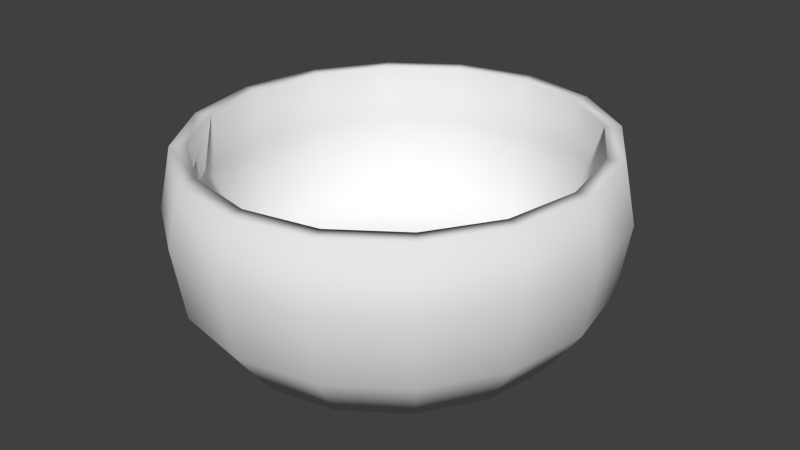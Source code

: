 # Source: basket.blend  (saved by Blender 2.76.0; exported with 4.5.12 LTS)
import bpy
from mathutils import Matrix  # noqa: F401  (used for matrix-valued properties, if any)

bpy.ops.wm.read_factory_settings(use_empty=True)
scene = bpy.context.scene
scene.name = 'Scene'

# ---- collections
col_collection_1 = bpy.data.collections.new('Collection 1'); scene.collection.children.link(col_collection_1)

# ---- world
world_world = bpy.data.worlds.new('World'); scene.world = world_world
world_world.color = (0.05088, 0.05088, 0.05088)
world_world.use_sun_shadow = False
world_world.sun_shadow_jitter_overblur = 0.0
world_world.cycles.sampling_method = 'MANUAL'
world_world.cycles.sample_map_resolution = 256

# ---- meshes
me_cylinder = bpy.data.meshes.new('Cylinder')
me_cylinder.from_pydata([(0.4256, 0.9789, 0.6), (-0.0001102, 1.06, 0.6), (-0.0001102, 0.834, 0.0), (-0.0001102, 1.0, 0.9), (0.335, 0.7706, 0.0), (0.4017, 0.9239, 0.9), (0.6191, 0.5898, 0.0), (0.7424, 0.7071, 0.9), (0.809, 0.3192, 0.0), (0.97, 0.3827, 0.9), (0.8756, -3.46e-08, 0.0), (1.05, -4.371e-08, 0.9), (0.809, -0.3192, 0.0), (0.97, -0.3827, 0.9), (0.6191, -0.5898, 0.0), (0.7424, -0.7071, 0.9), (0.335, -0.7706, 0.0), (0.4017, -0.9239, 0.9), (-0.0001101, -0.834, 0.0), (-0.0001101, -1.0, 0.9), (-0.3352, -0.7706, 0.0), (-0.4019, -0.9239, 0.9), (-0.6194, -0.5898, 0.0), (-0.7426, -0.7071, 0.9), (-0.8092, -0.3192, 0.0), (-0.9702, -0.3827, 0.9), (-0.8759, 1.18e-08, 0.0), (-1.05, 1.192e-08, 0.9), (-0.8092, 0.3192, 0.0), (-0.9702, 0.3827, 0.9), (-0.6194, 0.5898, 0.0), (-0.7426, 0.7071, 0.9), (-0.3352, 0.7706, 0.0), (-0.4019, 0.9239, 0.9), (0.7865, 0.7492, 0.6), (1.028, 0.4055, 0.6), (1.112, -4.712e-08, 0.6), (1.028, -0.4055, 0.6), (0.7865, -0.7492, 0.6), (0.4256, -0.9789, 0.6), (-0.00011, -1.06, 0.6), (-0.4258, -0.9789, 0.6), (-0.7868, -0.7492, 0.6), (-1.028, -0.4055, 0.6), (-1.113, 1.183e-08, 0.6), (-1.028, 0.4055, 0.6), (-0.7868, 0.7492, 0.6), (-0.4258, 0.9789, 0.6), (0.4046, 0.9305, 0.25), (0.7477, 0.7122, 0.25), (0.9769, 0.3854, 0.25), (1.057, -4.238e-08, 0.25), (0.9769, -0.3854, 0.25), (0.7477, -0.7122, 0.25), (0.4046, -0.9305, 0.25), (-0.0001101, -1.007, 0.25), (-0.4048, -0.9305, 0.25), (-0.7479, -0.7122, 0.25), (-0.9771, -0.3854, 0.25), (-1.058, 1.366e-08, 0.25), (-0.9771, 0.3854, 0.25), (-0.7479, 0.7122, 0.25), (-0.0001102, 1.007, 0.25), (-0.4048, 0.9305, 0.25), (-0.0001102, 0.919, 0.9), (0.3691, 0.849, 0.9), (0.6822, 0.6498, 0.9), (0.8914, 0.3517, 0.9), (0.9648, -3.996e-08, 0.9), (0.8914, -0.3517, 0.9), (0.6822, -0.6498, 0.9), (0.3691, -0.849, 0.9), (-0.0001101, -0.919, 0.9), (-0.3694, -0.849, 0.9), (-0.6824, -0.6498, 0.9), (-0.8916, -0.3517, 0.9), (-0.965, 1.117e-08, 0.9), (-0.8916, 0.3517, 0.9), (-0.6824, 0.6498, 0.9), (-0.3694, 0.849, 0.9), (-0.0001102, 0.9749, 0.6), (0.3916, 0.9006, 0.6), (0.7237, 0.6893, 0.6), (0.9456, 0.3731, 0.6), (1.023, -4.197e-08, 0.6), (0.9456, -0.3731, 0.6), (0.7237, -0.6893, 0.6), (0.3916, -0.9006, 0.6), (-0.0001101, -0.9749, 0.6), (-0.3918, -0.9006, 0.6), (-0.7239, -0.6893, 0.6), (-0.9458, -0.3731, 0.6), (-1.024, 1.227e-08, 0.6), (-0.9458, 0.3731, 0.6), (-0.7239, 0.6893, 0.6), (-0.3918, 0.9006, 0.6), (-0.0001102, 0.9201, 0.247), (0.3696, 0.85, 0.247), (0.683, 0.6506, 0.247), (0.8924, 0.3521, 0.247), (0.966, -3.879e-08, 0.247), (0.8924, -0.3521, 0.247), (0.683, -0.6506, 0.247), (0.3696, -0.85, 0.247), (-0.0001101, -0.9201, 0.247), (-0.3698, -0.85, 0.247), (-0.6832, -0.6506, 0.247), (-0.8926, -0.3521, 0.247), (-0.9662, 1.24e-08, 0.247), (-0.8926, 0.3521, 0.247), (-0.6832, 0.6506, 0.247), (-0.3698, 0.85, 0.247), (-0.002167, 0.7546, 0.09109), (0.301, 0.6971, 0.09109), (0.5581, 0.5336, 0.09109), (0.7298, 0.2888, 0.09109), (0.7901, -3.773e-08, 0.09109), (0.7298, -0.2888, 0.09109), (0.5581, -0.5336, 0.09109), (0.301, -0.6971, 0.09109), (-0.002167, -0.7546, 0.09109), (-0.3054, -0.6971, 0.09109), (-0.5624, -0.5336, 0.09109), (-0.7342, -0.2888, 0.09109), (-0.7945, 4.251e-09, 0.09109), (-0.7342, 0.2888, 0.09109), (-0.5624, 0.5336, 0.09109), (-0.3054, 0.6971, 0.09109)], [], [(4, 48, 49, 6), (60, 45, 46, 61), (1, 3, 5, 0), (30, 61, 63, 32), (59, 44, 45, 60), (0, 5, 7, 34), (8, 50, 51, 10), (58, 43, 44, 59), (34, 7, 9, 35), (10, 51, 52, 12), (57, 42, 43, 58), (35, 9, 11, 36), (12, 52, 53, 14), (56, 41, 42, 57), (36, 11, 13, 37), (14, 53, 54, 16), (55, 40, 41, 56), (37, 13, 15, 38), (16, 54, 55, 18), (54, 39, 40, 55), (38, 15, 17, 39), (18, 55, 56, 20), (53, 38, 39, 54), (39, 17, 19, 40), (20, 56, 57, 22), (52, 37, 38, 53), (40, 19, 21, 41), (22, 57, 58, 24), (51, 36, 37, 52), (41, 21, 23, 42), (24, 58, 59, 26), (50, 35, 36, 51), (42, 23, 25, 43), (26, 59, 60, 28), (49, 34, 35, 50), (43, 25, 27, 44), (28, 60, 61, 30), (48, 0, 34, 49), (44, 27, 29, 45), (61, 46, 47, 63), (62, 1, 0, 48), (45, 29, 31, 46), (7, 5, 65, 66), (47, 33, 3, 1), (46, 31, 33, 47), (6, 49, 50, 8), (63, 47, 1, 62), (2, 4, 6, 8, 10, 12, 14, 16, 18, 20, 22, 24, 26, 28, 30, 32), (2, 62, 48, 4), (32, 63, 62, 2), (74, 73, 89, 90), (29, 27, 76, 77), (15, 13, 69, 70), (23, 21, 73, 74), (5, 3, 64, 65), (9, 7, 66, 67), (31, 29, 77, 78), (17, 15, 70, 71), (25, 23, 74, 75), (11, 9, 67, 68), (33, 31, 78, 79), (19, 17, 71, 72), (27, 25, 75, 76), (13, 11, 68, 69), (21, 19, 72, 73), (3, 33, 79, 64), (91, 90, 106, 107), (72, 71, 87, 88), (70, 69, 85, 86), (68, 67, 83, 84), (79, 78, 94, 95), (66, 65, 81, 82), (77, 76, 92, 93), (75, 74, 90, 91), (73, 72, 88, 89), (71, 70, 86, 87), (69, 68, 84, 85), (64, 79, 95, 80), (67, 66, 82, 83), (78, 77, 93, 94), (65, 64, 80, 81), (76, 75, 91, 92), (97, 96, 112, 113), (89, 88, 104, 105), (87, 86, 102, 103), (85, 84, 100, 101), (80, 95, 111, 96), (83, 82, 98, 99), (94, 93, 109, 110), (81, 80, 96, 97), (92, 91, 107, 108), (90, 89, 105, 106), (88, 87, 103, 104), (86, 85, 101, 102), (84, 83, 99, 100), (95, 94, 110, 111), (82, 81, 97, 98), (93, 92, 108, 109), (113, 112, 127, 126, 125, 124, 123, 122, 121, 120, 119, 118, 117, 116, 115, 114), (108, 107, 123, 124), (106, 105, 121, 122), (104, 103, 119, 120), (102, 101, 117, 118), (100, 99, 115, 116), (111, 110, 126, 127), (98, 97, 113, 114), (109, 108, 124, 125), (107, 106, 122, 123), (105, 104, 120, 121), (103, 102, 118, 119), (101, 100, 116, 117), (96, 111, 127, 112), (99, 98, 114, 115), (110, 109, 125, 126)])
me_cylinder.polygons.foreach_set('use_smooth', [True] * 114)
_uv = me_cylinder.uv_layers.new(name='UVMap')
_uv.uv.foreach_set('vector', [0.6204, 0.0327, 0.6362, 0.107, 0.7602, 0.1084, 0.7327, 0.0321, 0.135, 0.1096, 0.111, 0.2124, 0.2237, 0.2126, 0.2405, 0.1084, 0.5004, 0.212, 0.5004, 0.2855, 0.6437, 0.2881, 0.645, 0.2136, 0.268, 0.03209, 0.2405, 0.1084, 0.3646, 0.107, 0.3803, 0.0327, 0.03858, 0.1091, 0.008856, 0.2079, 0.111, 0.2124, 0.135, 0.1096, 0.645, 0.2136, 0.6437, 0.2881, 0.7771, 0.288, 0.777, 0.2126, 0.8306, 0.02991, 0.8658, 0.1096, 0.9622, 0.1091, 0.9137, 0.02568, 0.135, 0.1104, 0.111, 0.2132, 0.008855, 0.2087, 0.03858, 0.1099, 0.777, 0.2126, 0.7771, 0.288, 0.8932, 0.2891, 0.8898, 0.2124, 0.9137, 0.02647, 0.9622, 0.1099, 0.8657, 0.1104, 0.8306, 0.0307, 0.2405, 0.1092, 0.2237, 0.2134, 0.111, 0.2132, 0.135, 0.1104, 0.8898, 0.2124, 0.8932, 0.2891, 0.9959, 0.2895, 0.9919, 0.2079, 0.8306, 0.0307, 0.8657, 0.1104, 0.7602, 0.1092, 0.7327, 0.03288, 0.3646, 0.1078, 0.3557, 0.2144, 0.2237, 0.2134, 0.2405, 0.1092, 0.9919, 0.2087, 0.9959, 0.2903, 0.8932, 0.2899, 0.8898, 0.2132, 0.7327, 0.03288, 0.7602, 0.1092, 0.6362, 0.1078, 0.6204, 0.03349, 0.5004, 0.105, 0.5004, 0.2128, 0.3557, 0.2144, 0.3646, 0.1078, 0.8898, 0.2132, 0.8932, 0.2899, 0.7771, 0.2888, 0.777, 0.2134, 0.6204, 0.03349, 0.6362, 0.1078, 0.5004, 0.105, 0.5004, 0.03246, 0.6362, 0.1078, 0.645, 0.2144, 0.5004, 0.2128, 0.5004, 0.105, 0.777, 0.2134, 0.7771, 0.2888, 0.6437, 0.2889, 0.645, 0.2144, 0.5004, 0.03246, 0.5004, 0.105, 0.3646, 0.1078, 0.3803, 0.03349, 0.7602, 0.1092, 0.777, 0.2134, 0.645, 0.2144, 0.6362, 0.1078, 0.645, 0.2144, 0.6437, 0.2889, 0.5004, 0.2863, 0.5004, 0.2128, 0.3803, 0.03349, 0.3646, 0.1078, 0.2405, 0.1092, 0.268, 0.03289, 0.8657, 0.1104, 0.8898, 0.2132, 0.777, 0.2134, 0.7602, 0.1092, 0.5004, 0.2128, 0.5004, 0.2863, 0.357, 0.2889, 0.3557, 0.2144, 0.268, 0.03289, 0.2405, 0.1092, 0.135, 0.1104, 0.1702, 0.0307, 0.9622, 0.1099, 0.9919, 0.2087, 0.8898, 0.2132, 0.8657, 0.1104, 0.3557, 0.2144, 0.357, 0.2889, 0.2236, 0.2888, 0.2237, 0.2134, 0.1702, 0.0307, 0.135, 0.1104, 0.03858, 0.1099, 0.08704, 0.02648, 0.8658, 0.1096, 0.8898, 0.2124, 0.9919, 0.2079, 0.9622, 0.1091, 0.2237, 0.2134, 0.2236, 0.2888, 0.1075, 0.2899, 0.111, 0.2132, 0.08705, 0.02568, 0.03858, 0.1091, 0.135, 0.1096, 0.1702, 0.02991, 0.7602, 0.1084, 0.777, 0.2126, 0.8898, 0.2124, 0.8658, 0.1096, 0.111, 0.2132, 0.1075, 0.2899, 0.004836, 0.2903, 0.008855, 0.2087, 0.1702, 0.02991, 0.135, 0.1096, 0.2405, 0.1084, 0.268, 0.03209, 0.6362, 0.107, 0.645, 0.2136, 0.777, 0.2126, 0.7602, 0.1084, 0.008856, 0.2079, 0.004836, 0.2895, 0.1075, 0.2891, 0.111, 0.2124, 0.2405, 0.1084, 0.2237, 0.2126, 0.3557, 0.2136, 0.3646, 0.107, 0.5004, 0.1042, 0.5004, 0.212, 0.645, 0.2136, 0.6362, 0.107, 0.111, 0.2124, 0.1075, 0.2891, 0.2237, 0.288, 0.2237, 0.2126, 0.7639, 0.9011, 0.6377, 0.8997, 0.6364, 0.9239, 0.7623, 0.9264, 0.3557, 0.2136, 0.357, 0.2881, 0.5004, 0.2855, 0.5004, 0.212, 0.2237, 0.2126, 0.2237, 0.288, 0.357, 0.2881, 0.3557, 0.2136, 0.7327, 0.0321, 0.7602, 0.1084, 0.8658, 0.1096, 0.8306, 0.02991, 0.3646, 0.107, 0.3557, 0.2136, 0.5004, 0.212, 0.5004, 0.1042, 0.5034, 0.1928, 0.627, 0.2083, 0.732, 0.2542, 0.8025, 0.3235, 0.8276, 0.4057, 0.8036, 0.4882, 0.7341, 0.5584, 0.6298, 0.6058, 0.5064, 0.623, 0.3828, 0.6075, 0.2778, 0.5616, 0.2074, 0.4923, 0.1822, 0.4102, 0.2062, 0.3277, 0.2757, 0.2574, 0.38, 0.21, 0.5004, 0.03167, 0.5004, 0.1042, 0.6362, 0.107, 0.6204, 0.0327, 0.3803, 0.0327, 0.3646, 0.107, 0.5004, 0.1042, 0.5004, 0.03167, 0.2244, 0.2899, 0.3577, 0.2914, 0.3574, 0.2164, 0.2266, 0.2143, 0.1349, 0.8947, 0.0252, 0.892, 0.03395, 0.916, 0.1348, 0.9185, 0.7632, 0.9005, 0.8798, 0.9048, 0.8787, 0.9285, 0.7616, 0.9258, 0.2523, 0.8953, 0.3719, 0.8969, 0.3743, 0.921, 0.2526, 0.9206, 0.6377, 0.8997, 0.5066, 0.8987, 0.5066, 0.9209, 0.6364, 0.9239, 0.8807, 0.9052, 0.7639, 0.9011, 0.7623, 0.9264, 0.8795, 0.9289, 0.2515, 0.8958, 0.1349, 0.8947, 0.1348, 0.9185, 0.2519, 0.9211, 0.6373, 0.8989, 0.7632, 0.9005, 0.7616, 0.9258, 0.636, 0.9231, 0.1358, 0.8945, 0.2523, 0.8953, 0.2526, 0.9206, 0.1356, 0.9183, 0.9904, 0.9069, 0.8807, 0.9052, 0.8795, 0.9289, 0.9803, 0.9305, 0.3716, 0.8977, 0.2515, 0.8958, 0.2519, 0.9211, 0.3739, 0.9218, 0.5066, 0.8978, 0.6373, 0.8989, 0.636, 0.9231, 0.5066, 0.9201, 0.02612, 0.8917, 0.1358, 0.8945, 0.1356, 0.9183, 0.03486, 0.9157, 0.8798, 0.9048, 0.9895, 0.9065, 0.9794, 0.9301, 0.8787, 0.9285, 0.3719, 0.8969, 0.5066, 0.8978, 0.5066, 0.9201, 0.3743, 0.921, 0.5066, 0.8987, 0.3716, 0.8977, 0.3739, 0.9218, 0.5066, 0.9209, 0.1149, 0.2125, 0.2266, 0.2143, 0.2473, 0.1101, 0.1448, 0.1104, 0.501, 0.2893, 0.6444, 0.2916, 0.6447, 0.2167, 0.5011, 0.2154, 0.7775, 0.2902, 0.8931, 0.2897, 0.887, 0.2131, 0.7755, 0.2147, 0.9911, 0.2896, 0.8893, 0.291, 0.8831, 0.2144, 0.9837, 0.2081, 0.3538, 0.2926, 0.2205, 0.2911, 0.2227, 0.2155, 0.3536, 0.2177, 0.7737, 0.2915, 0.6405, 0.2928, 0.6409, 0.2179, 0.7716, 0.216, 0.1048, 0.2905, 0.002892, 0.289, 0.01031, 0.2074, 0.1111, 0.2138, 0.1087, 0.2893, 0.2244, 0.2899, 0.2266, 0.2143, 0.1149, 0.2125, 0.3577, 0.2914, 0.501, 0.2893, 0.5011, 0.2154, 0.3574, 0.2164, 0.6444, 0.2916, 0.7775, 0.2902, 0.7755, 0.2147, 0.6447, 0.2167, 0.8931, 0.2897, 0.9949, 0.2883, 0.9876, 0.2068, 0.887, 0.2131, 0.4972, 0.2906, 0.3538, 0.2926, 0.3536, 0.2177, 0.4973, 0.2167, 0.8893, 0.291, 0.7737, 0.2915, 0.7716, 0.216, 0.8831, 0.2144, 0.2205, 0.2911, 0.1048, 0.2905, 0.1111, 0.2138, 0.2227, 0.2155, 0.6405, 0.2928, 0.4972, 0.2906, 0.4973, 0.2167, 0.6409, 0.2179, 0.006747, 0.2877, 0.1087, 0.2893, 0.1149, 0.2125, 0.01417, 0.2062, 0.6301, 0.1109, 0.4974, 0.108, 0.4967, 0.05407, 0.6135, 0.05505, 0.3574, 0.2164, 0.5011, 0.2154, 0.5012, 0.1067, 0.3684, 0.1093, 0.6447, 0.2167, 0.7755, 0.2147, 0.755, 0.1107, 0.634, 0.1096, 0.887, 0.2131, 0.9876, 0.2068, 0.9503, 0.1085, 0.8572, 0.1112, 0.4973, 0.2167, 0.3536, 0.2177, 0.3646, 0.1106, 0.4974, 0.108, 0.8831, 0.2144, 0.7716, 0.216, 0.7511, 0.112, 0.8533, 0.1125, 0.2227, 0.2155, 0.1111, 0.2138, 0.141, 0.1116, 0.2434, 0.1113, 0.6409, 0.2179, 0.4973, 0.2167, 0.4974, 0.108, 0.6301, 0.1109, 0.01417, 0.2062, 0.1149, 0.2125, 0.1448, 0.1104, 0.0515, 0.1076, 0.2266, 0.2143, 0.3574, 0.2164, 0.3684, 0.1093, 0.2473, 0.1101, 0.5011, 0.2154, 0.6447, 0.2167, 0.634, 0.1096, 0.5012, 0.1067, 0.7755, 0.2147, 0.887, 0.2131, 0.8572, 0.1112, 0.755, 0.1107, 0.9837, 0.2081, 0.8831, 0.2144, 0.8533, 0.1125, 0.9465, 0.1098, 0.3536, 0.2177, 0.2227, 0.2155, 0.2434, 0.1113, 0.3646, 0.1106, 0.7716, 0.216, 0.6409, 0.2179, 0.6301, 0.1109, 0.7511, 0.112, 0.1111, 0.2138, 0.01031, 0.2074, 0.04765, 0.1089, 0.141, 0.1116, 0.6159, 0.5903, 0.5043, 0.6059, 0.3924, 0.5918, 0.2974, 0.5503, 0.2337, 0.4876, 0.211, 0.4133, 0.2327, 0.3386, 0.2955, 0.2751, 0.3899, 0.2322, 0.5015, 0.2166, 0.6134, 0.2306, 0.7084, 0.2722, 0.7721, 0.3349, 0.7948, 0.4092, 0.7731, 0.4838, 0.7103, 0.5474, 0.0515, 0.1076, 0.1448, 0.1104, 0.1799, 0.04896, 0.1002, 0.04318, 0.2473, 0.1101, 0.3684, 0.1093, 0.3838, 0.05364, 0.2747, 0.05237, 0.5012, 0.1067, 0.634, 0.1096, 0.6173, 0.05376, 0.5005, 0.05279, 0.755, 0.1107, 0.8572, 0.1112, 0.8211, 0.04911, 0.7264, 0.05257, 0.9465, 0.1098, 0.8533, 0.1125, 0.8173, 0.0504, 0.8967, 0.04447, 0.3646, 0.1106, 0.2434, 0.1113, 0.2708, 0.05365, 0.3799, 0.05492, 0.7511, 0.112, 0.6301, 0.1109, 0.6135, 0.05505, 0.7225, 0.05386, 0.141, 0.1116, 0.04765, 0.1089, 0.09639, 0.04445, 0.176, 0.05023, 0.1448, 0.1104, 0.2473, 0.1101, 0.2747, 0.05237, 0.1799, 0.04896, 0.3684, 0.1093, 0.5012, 0.1067, 0.5005, 0.05279, 0.3838, 0.05364, 0.634, 0.1096, 0.755, 0.1107, 0.7264, 0.05257, 0.6173, 0.05376, 0.8572, 0.1112, 0.9503, 0.1085, 0.9006, 0.04317, 0.8211, 0.04911, 0.4974, 0.108, 0.3646, 0.1106, 0.3799, 0.05492, 0.4967, 0.05407, 0.8533, 0.1125, 0.7511, 0.112, 0.7225, 0.05386, 0.8173, 0.0504, 0.2434, 0.1113, 0.141, 0.1116, 0.176, 0.05023, 0.2708, 0.05365])
me_cylinder.use_remesh_preserve_volume = False
me_cylinder.use_remesh_preserve_attributes = False
me_cylinder.use_mirror_vertex_groups = False
me_cylinder.update()

# ---- objects
ob_cylinder = bpy.data.objects.new('Cylinder', me_cylinder)

# ---- transforms, parenting, visibility, modifiers, constraints
ob_cylinder.location = (-4.0, 0.0, 0.0)
ob_cylinder.rotation_euler = (0.0, -0.0, 1.571)
ob_cylinder.lineart.crease_threshold = 0.0

# ---- collection membership
col_collection_1.objects.link(ob_cylinder)

# ---- scene / render settings (as saved in the file)
scene.frame_start = 1; scene.frame_end = 250; scene.frame_set(0)
scene.render.engine = 'BLENDER_EEVEE_NEXT'
scene.render.image_settings.compression = 90
scene.render.resolution_percentage = 50
scene.render.dither_intensity = 0.0
scene.cycles.use_denoising = False
scene.cycles.samples = 10
scene.cycles.sampling_pattern = 'TABULATED_SOBOL'
scene.cycles.light_sampling_threshold = 0.0
scene.cycles.use_adaptive_sampling = False
scene.cycles.use_light_tree = False
scene.cycles.blur_glossy = 0.0
scene.cycles.volume_bounces = 1
scene.cycles.pixel_filter_type = 'GAUSSIAN'
scene.cycles.sample_clamp_indirect = 0.0
scene.view_settings.view_transform = 'Standard'
bpy.context.view_layer.update()

# ---- added for rendering (the .blend has no active camera and no usable light): camera, sun
cam_auto = bpy.data.cameras.new('AutoCamera')
cam_auto.lens = 50.0
cam_auto.sensor_width = 36.0
cam_auto.clip_end = 1000.0
ob_auto_camera = bpy.data.objects.new('AutoCamera', cam_auto)
scene.collection.objects.link(ob_auto_camera)
ob_auto_camera.location = (-1.03772, -3.55485, 2.81983)
ob_auto_camera.rotation_euler = (1.09748, -7.21219e-08, 0.694738)
scene.camera = ob_auto_camera
light_auto_sun = bpy.data.lights.new('AutoSun', 'SUN')
light_auto_sun.energy = 3.0
light_auto_sun.angle = 0.0523599
ob_auto_sun = bpy.data.objects.new('AutoSun', light_auto_sun)
scene.collection.objects.link(ob_auto_sun)
ob_auto_sun.rotation_euler = (0.872665, 0.174533, 0.523599)
bpy.context.view_layer.update()
